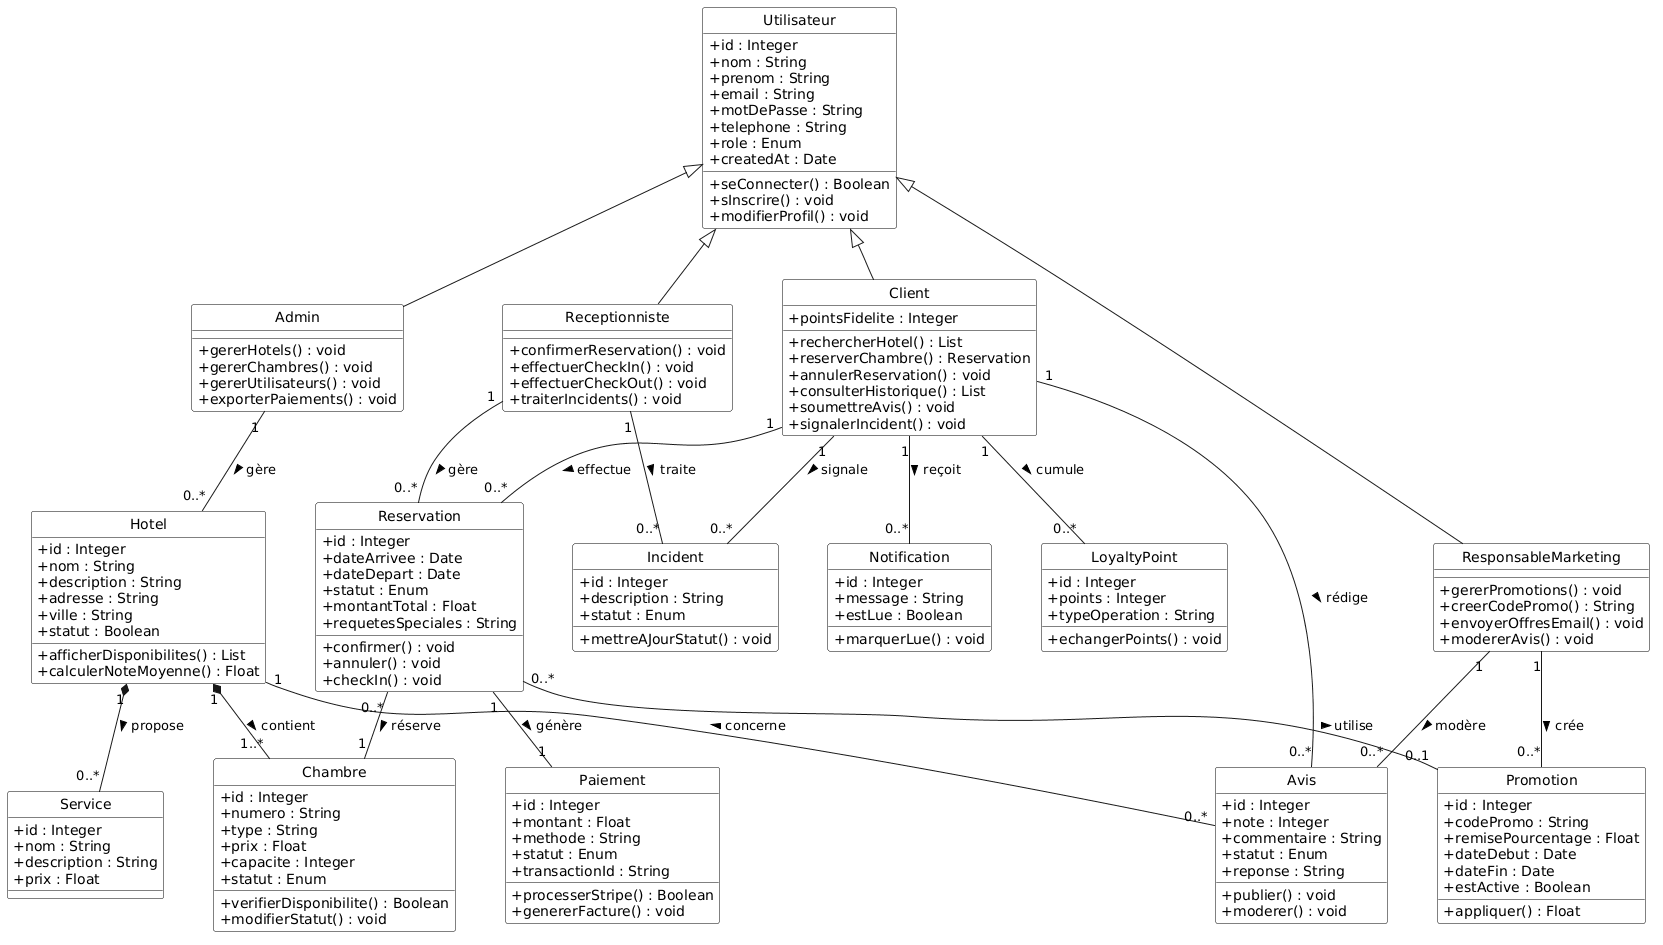

The diagram above was rendered by PlantUML. Its source (embedded in the PNG):
@startuml
skinparam monochrome true
skinparam shadowing false
skinparam classAttributeIconSize 0
skinparam nodesep 50
skinparam ranksep 50
skinparam defaultFontName Arial
hide circle

skinparam class {
    BackgroundColor white
    BorderColor black
}

class Utilisateur {
  + id : Integer
  + nom : String
  + prenom : String
  + email : String
  + motDePasse : String
  + telephone : String
  + role : Enum
  + createdAt : Date
  + seConnecter() : Boolean
  + sInscrire() : void
  + modifierProfil() : void
}

class Client {
  + pointsFidelite : Integer
  + rechercherHotel() : List
  + reserverChambre() : Reservation
  + annulerReservation() : void
  + consulterHistorique() : List
  + soumettreAvis() : void
  + signalerIncident() : void
}

class Admin {
  + gererHotels() : void
  + gererChambres() : void
  + gererUtilisateurs() : void
  + exporterPaiements() : void
}

class Receptionniste {
  + confirmerReservation() : void
  + effectuerCheckIn() : void
  + effectuerCheckOut() : void
  + traiterIncidents() : void
}

class ResponsableMarketing {
  + gererPromotions() : void
  + creerCodePromo() : String
  + envoyerOffresEmail() : void
  + modererAvis() : void
}

Utilisateur <|-- Client
Utilisateur <|-- Admin
Utilisateur <|-- Receptionniste
Utilisateur <|-- ResponsableMarketing

class Hotel {
  + id : Integer
  + nom : String
  + description : String
  + adresse : String
  + ville : String
  + statut : Boolean
  + afficherDisponibilites() : List
  + calculerNoteMoyenne() : Float
}

class Chambre {
  + id : Integer
  + numero : String
  + type : String
  + prix : Float
  + capacite : Integer
  + statut : Enum
  + verifierDisponibilite() : Boolean
  + modifierStatut() : void
}

class Service {
  + id : Integer
  + nom : String
  + description : String
  + prix : Float
}

class Reservation {
  + id : Integer
  + dateArrivee : Date
  + dateDepart : Date
  + statut : Enum
  + montantTotal : Float
  + requetesSpeciales : String
  + confirmer() : void
  + annuler() : void
  + checkIn() : void
}

class Paiement {
  + id : Integer
  + montant : Float
  + methode : String
  + statut : Enum
  + transactionId : String
  + processerStripe() : Boolean
  + genererFacture() : void
}

class Avis {
  + id : Integer
  + note : Integer
  + commentaire : String
  + statut : Enum
  + reponse : String
  + publier() : void
  + moderer() : void
}

class Promotion {
  + id : Integer
  + codePromo : String
  + remisePourcentage : Float
  + dateDebut : Date
  + dateFin : Date
  + estActive : Boolean
  + appliquer() : Float
}

class Notification {
  + id : Integer
  + message : String
  + estLue : Boolean
  + marquerLue() : void
}

class Incident {
  + id : Integer
  + description : String
  + statut : Enum
  + mettreAJourStatut() : void
}

class LoyaltyPoint {
  + id : Integer
  + points : Integer
  + typeOperation : String
  + echangerPoints() : void
}

' Relations
Client "1" -- "0..*" Reservation : effectue >
Client "1" -- "0..*" Avis : rédige >
Client "1" -- "0..*" Notification : reçoit >
Client "1" -- "0..*" Incident : signale >
Client "1" -- "0..*" LoyaltyPoint : cumule >

Admin "1" -- "0..*" Hotel : gère >
Receptionniste "1" -- "0..*" Reservation : gère >
Receptionniste "1" -- "0..*" Incident : traite >
ResponsableMarketing "1" -- "0..*" Promotion : crée >
ResponsableMarketing "1" -- "0..*" Avis : modère >

Hotel "1" *-- "1..*" Chambre : contient >
Hotel "1" *-- "0..*" Service : propose >
Hotel "1" -- "0..*" Avis : concerne <

Reservation "0..*" -- "1" Chambre : réserve >
Reservation "1" -- "1" Paiement : génère >
Reservation "0..*" -- "0..1" Promotion : utilise >
@enduml